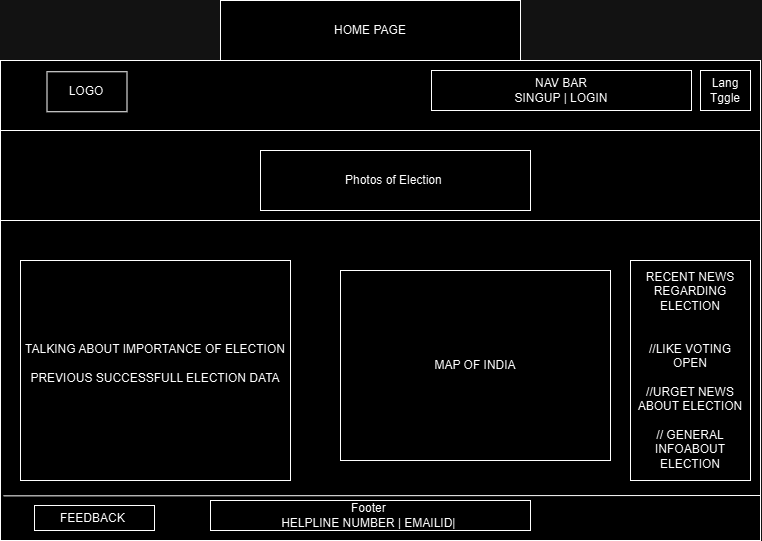

The diagram above was exported from draw.io. Its source (the exported page's mxGraphModel, read from the mxfile embedded in the PNG):
<mxGraphModel dx="2859" dy="3166" grid="1" gridSize="10" guides="1" tooltips="1" connect="1" arrows="1" fold="1" page="1" pageScale="1" pageWidth="827" pageHeight="1169" math="0" shadow="0">
  <root>
    <mxCell id="WIyWlLk6GJQsqaUBKTNV-0" />
    <mxCell id="WIyWlLk6GJQsqaUBKTNV-1" parent="WIyWlLk6GJQsqaUBKTNV-0" />
    <mxCell id="-ey1DNLnYPUIyFeN3tsP-10" value="" style="rounded=0;whiteSpace=wrap;html=1;" vertex="1" parent="WIyWlLk6GJQsqaUBKTNV-1">
      <mxGeometry x="1650" y="-600" width="760" height="480" as="geometry" />
    </mxCell>
    <mxCell id="-ey1DNLnYPUIyFeN3tsP-11" value="HOME PAGE" style="rounded=0;whiteSpace=wrap;html=1;" vertex="1" parent="WIyWlLk6GJQsqaUBKTNV-1">
      <mxGeometry x="1870" y="-660" width="300" height="60" as="geometry" />
    </mxCell>
    <mxCell id="-ey1DNLnYPUIyFeN3tsP-12" value="" style="endArrow=none;html=1;rounded=0;" edge="1" parent="WIyWlLk6GJQsqaUBKTNV-1" target="-ey1DNLnYPUIyFeN3tsP-10">
      <mxGeometry width="50" height="50" relative="1" as="geometry">
        <mxPoint x="1650" y="-530" as="sourcePoint" />
        <mxPoint x="1700" y="-580" as="targetPoint" />
        <Array as="points">
          <mxPoint x="2410" y="-530" />
        </Array>
      </mxGeometry>
    </mxCell>
    <mxCell id="-ey1DNLnYPUIyFeN3tsP-13" value="NAV BAR&lt;div&gt;SINGUP | LOGIN&lt;/div&gt;" style="rounded=0;whiteSpace=wrap;html=1;" vertex="1" parent="WIyWlLk6GJQsqaUBKTNV-1">
      <mxGeometry x="2081" y="-590" width="260" height="40" as="geometry" />
    </mxCell>
    <mxCell id="-ey1DNLnYPUIyFeN3tsP-14" value="RECENT NEWS REGARDING ELECTION&lt;div&gt;&lt;br&gt;&lt;/div&gt;&lt;div&gt;&lt;br&gt;&lt;/div&gt;&lt;div&gt;//LIKE VOTING OPEN&lt;/div&gt;&lt;div&gt;&lt;br&gt;&lt;/div&gt;&lt;div&gt;//URGET NEWS ABOUT ELECTION&lt;/div&gt;&lt;div&gt;&lt;br&gt;&lt;/div&gt;&lt;div&gt;// GENERAL INFOABOUT ELECTION&lt;/div&gt;" style="rounded=0;whiteSpace=wrap;html=1;" vertex="1" parent="WIyWlLk6GJQsqaUBKTNV-1">
      <mxGeometry x="2280" y="-400" width="120" height="220" as="geometry" />
    </mxCell>
    <mxCell id="-ey1DNLnYPUIyFeN3tsP-15" value="" style="endArrow=none;html=1;rounded=0;exitX=0.004;exitY=0.907;exitDx=0;exitDy=0;exitPerimeter=0;" edge="1" parent="WIyWlLk6GJQsqaUBKTNV-1" source="-ey1DNLnYPUIyFeN3tsP-10">
      <mxGeometry width="50" height="50" relative="1" as="geometry">
        <mxPoint x="1940" y="-310" as="sourcePoint" />
        <mxPoint x="2410" y="-165" as="targetPoint" />
      </mxGeometry>
    </mxCell>
    <mxCell id="-ey1DNLnYPUIyFeN3tsP-16" value="TALKING ABOUT IMPORTANCE OF ELECTION&lt;div&gt;&lt;br&gt;&lt;/div&gt;&lt;div&gt;PREVIOUS SUCCESSFULL ELECTION DATA&lt;/div&gt;&lt;div&gt;&lt;br&gt;&lt;/div&gt;" style="rounded=0;whiteSpace=wrap;html=1;" vertex="1" parent="WIyWlLk6GJQsqaUBKTNV-1">
      <mxGeometry x="1670" y="-400" width="270" height="220" as="geometry" />
    </mxCell>
    <mxCell id="-ey1DNLnYPUIyFeN3tsP-17" value="" style="endArrow=none;html=1;rounded=0;" edge="1" parent="WIyWlLk6GJQsqaUBKTNV-1">
      <mxGeometry width="50" height="50" relative="1" as="geometry">
        <mxPoint x="1650" y="-440" as="sourcePoint" />
        <mxPoint x="2410" y="-440" as="targetPoint" />
        <Array as="points">
          <mxPoint x="2410" y="-440" />
        </Array>
      </mxGeometry>
    </mxCell>
    <mxCell id="-ey1DNLnYPUIyFeN3tsP-18" value="Photos of Election&amp;nbsp;" style="rounded=0;whiteSpace=wrap;html=1;" vertex="1" parent="WIyWlLk6GJQsqaUBKTNV-1">
      <mxGeometry x="1910" y="-510" width="270" height="60" as="geometry" />
    </mxCell>
    <mxCell id="-ey1DNLnYPUIyFeN3tsP-19" value="Lang Tggle" style="rounded=0;whiteSpace=wrap;html=1;" vertex="1" parent="WIyWlLk6GJQsqaUBKTNV-1">
      <mxGeometry x="2350" y="-590" width="50" height="40" as="geometry" />
    </mxCell>
    <mxCell id="-ey1DNLnYPUIyFeN3tsP-20" value="Footer&amp;nbsp;&lt;div&gt;HELPLINE NUMBER | EMAILID|&amp;nbsp;&lt;/div&gt;" style="rounded=0;whiteSpace=wrap;html=1;" vertex="1" parent="WIyWlLk6GJQsqaUBKTNV-1">
      <mxGeometry x="1860" y="-160" width="320" height="30" as="geometry" />
    </mxCell>
    <mxCell id="-ey1DNLnYPUIyFeN3tsP-21" value="MAP OF INDIA" style="rounded=0;whiteSpace=wrap;html=1;" vertex="1" parent="WIyWlLk6GJQsqaUBKTNV-1">
      <mxGeometry x="1990" y="-390" width="270" height="190" as="geometry" />
    </mxCell>
    <mxCell id="-ey1DNLnYPUIyFeN3tsP-22" value="LOGO" style="rounded=0;whiteSpace=wrap;html=1;" vertex="1" parent="WIyWlLk6GJQsqaUBKTNV-1">
      <mxGeometry x="1696.5" y="-588.75" width="80" height="40" as="geometry" />
    </mxCell>
    <mxCell id="-ey1DNLnYPUIyFeN3tsP-23" value="FEEDBACK&amp;nbsp;" style="rounded=0;whiteSpace=wrap;html=1;" vertex="1" parent="WIyWlLk6GJQsqaUBKTNV-1">
      <mxGeometry x="1684" y="-155" width="120" height="25" as="geometry" />
    </mxCell>
  </root>
</mxGraphModel>